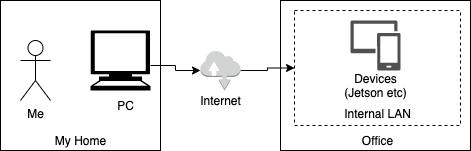

The diagram above was exported from draw.io. Its source (the exported page's mxGraphModel, read from the mxfile embedded in the PNG):
<mxGraphModel dx="804" dy="556" grid="1" gridSize="10" guides="1" tooltips="1" connect="1" arrows="1" fold="1" page="1" pageScale="1" pageWidth="827" pageHeight="1169" math="0" shadow="0">
  <root>
    <mxCell id="0" />
    <mxCell id="1" parent="0" />
    <mxCell id="2" value="" style="rounded=0;whiteSpace=wrap;html=1;" vertex="1" parent="1">
      <mxGeometry x="50" y="100" width="160" height="150" as="geometry" />
    </mxCell>
    <mxCell id="3" value="My Home" style="text;html=1;align=center;verticalAlign=middle;resizable=0;points=[];autosize=1;" vertex="1" parent="1">
      <mxGeometry x="95" y="230" width="70" height="20" as="geometry" />
    </mxCell>
    <mxCell id="4" value="" style="rounded=0;whiteSpace=wrap;html=1;" vertex="1" parent="1">
      <mxGeometry x="330" y="100" width="190" height="150" as="geometry" />
    </mxCell>
    <mxCell id="5" value="Office" style="text;html=1;align=center;verticalAlign=middle;resizable=0;points=[];autosize=1;" vertex="1" parent="1">
      <mxGeometry x="402" y="230" width="50" height="20" as="geometry" />
    </mxCell>
    <mxCell id="6" value="Me" style="shape=umlActor;verticalLabelPosition=bottom;verticalAlign=top;html=1;outlineConnect=0;" vertex="1" parent="1">
      <mxGeometry x="70" y="140" width="30" height="60" as="geometry" />
    </mxCell>
    <mxCell id="12" style="edgeStyle=orthogonalEdgeStyle;rounded=0;orthogonalLoop=1;jettySize=auto;html=1;entryX=0;entryY=0.5;entryDx=0;entryDy=0;" edge="1" parent="1" source="13" target="10">
      <mxGeometry relative="1" as="geometry">
        <mxPoint x="300" y="165" as="targetPoint" />
      </mxGeometry>
    </mxCell>
    <mxCell id="9" value="PC" style="text;html=1;align=center;verticalAlign=middle;resizable=0;points=[];autosize=1;" vertex="1" parent="1">
      <mxGeometry x="160" y="195" width="30" height="20" as="geometry" />
    </mxCell>
    <mxCell id="10" value="" style="whiteSpace=wrap;html=1;dashed=1;fillColor=none;" vertex="1" parent="1">
      <mxGeometry x="344" y="110" width="166" height="115" as="geometry" />
    </mxCell>
    <mxCell id="11" value="Devices&lt;br&gt;(Jetson etc)" style="text;html=1;align=center;verticalAlign=middle;resizable=0;points=[];autosize=1;" vertex="1" parent="1">
      <mxGeometry x="385" y="170" width="80" height="30" as="geometry" />
    </mxCell>
    <mxCell id="7" value="" style="pointerEvents=1;shadow=0;dashed=0;html=1;strokeColor=none;labelPosition=center;verticalLabelPosition=bottom;verticalAlign=top;align=center;fillColor=#505050;shape=mxgraph.mscae.intune.device_group" vertex="1" parent="1">
      <mxGeometry x="400" y="120" width="50" height="50" as="geometry" />
    </mxCell>
    <mxCell id="13" value="" style="outlineConnect=0;dashed=0;verticalLabelPosition=bottom;verticalAlign=top;align=center;html=1;shape=mxgraph.aws3.internet;fillColor=#D2D3D3;gradientColor=none;" vertex="1" parent="1">
      <mxGeometry x="250" y="150" width="40" height="40" as="geometry" />
    </mxCell>
    <mxCell id="14" style="edgeStyle=orthogonalEdgeStyle;rounded=0;orthogonalLoop=1;jettySize=auto;html=1;entryX=0;entryY=0.5;entryDx=0;entryDy=0;" edge="1" parent="1" target="13">
      <mxGeometry relative="1" as="geometry">
        <mxPoint x="344" y="175" as="targetPoint" />
        <mxPoint x="200" y="165" as="sourcePoint" />
      </mxGeometry>
    </mxCell>
    <mxCell id="15" value="Internet" style="text;html=1;align=center;verticalAlign=middle;resizable=0;points=[];autosize=1;" vertex="1" parent="1">
      <mxGeometry x="240" y="190" width="60" height="20" as="geometry" />
    </mxCell>
    <mxCell id="16" value="Internal LAN" style="text;html=1;align=center;verticalAlign=middle;resizable=0;points=[];autosize=1;" vertex="1" parent="1">
      <mxGeometry x="387" y="203" width="80" height="20" as="geometry" />
    </mxCell>
    <mxCell id="17" value="" style="shape=mxgraph.signs.tech.computer;html=1;pointerEvents=1;fillColor=#000000;strokeColor=none;verticalLabelPosition=bottom;verticalAlign=top;align=center;dashed=1;" vertex="1" parent="1">
      <mxGeometry x="140" y="130" width="60" height="60" as="geometry" />
    </mxCell>
  </root>
</mxGraphModel>